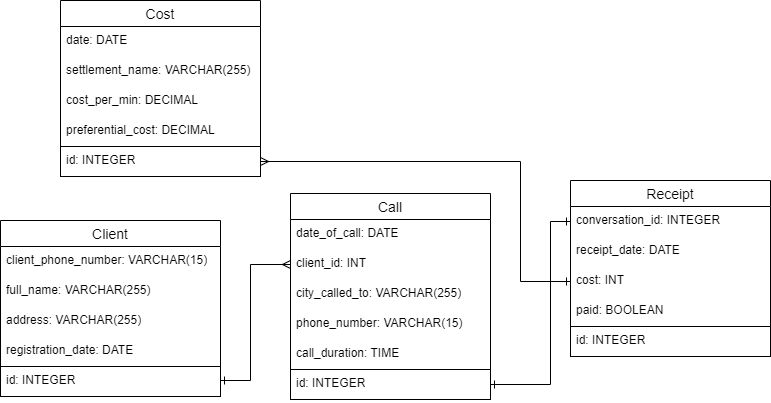

The diagram above was exported from draw.io. Its source (the exported page's mxGraphModel, read from the mxfile embedded in the PNG):
<mxGraphModel dx="1434" dy="836" grid="1" gridSize="10" guides="1" tooltips="1" connect="1" arrows="1" fold="1" page="1" pageScale="1" pageWidth="850" pageHeight="1100" math="0" shadow="0" extFonts="Permanent Marker^https://fonts.googleapis.com/css?family=Permanent+Marker">
  <root>
    <mxCell id="0" />
    <mxCell id="1" parent="0" />
    <mxCell id="NqiS07fwyygr4s-Sqx7I-11" value="Client" style="swimlane;fontStyle=0;childLayout=stackLayout;horizontal=1;startSize=26;horizontalStack=0;resizeParent=1;resizeParentMax=0;resizeLast=0;collapsible=1;marginBottom=0;align=center;fontSize=14;" parent="1" vertex="1">
      <mxGeometry x="360" y="350" width="220" height="176" as="geometry" />
    </mxCell>
    <mxCell id="NqiS07fwyygr4s-Sqx7I-12" value="client_phone_number: VARCHAR(15)" style="text;strokeColor=none;fillColor=none;spacingLeft=4;spacingRight=4;overflow=hidden;rotatable=0;points=[[0,0.5],[1,0.5]];portConstraint=eastwest;fontSize=12;whiteSpace=wrap;html=1;" parent="NqiS07fwyygr4s-Sqx7I-11" vertex="1">
      <mxGeometry y="26" width="220" height="30" as="geometry" />
    </mxCell>
    <mxCell id="NqiS07fwyygr4s-Sqx7I-13" value="full_name: VARCHAR(255)" style="text;strokeColor=none;fillColor=none;spacingLeft=4;spacingRight=4;overflow=hidden;rotatable=0;points=[[0,0.5],[1,0.5]];portConstraint=eastwest;fontSize=12;whiteSpace=wrap;html=1;" parent="NqiS07fwyygr4s-Sqx7I-11" vertex="1">
      <mxGeometry y="56" width="220" height="30" as="geometry" />
    </mxCell>
    <mxCell id="NqiS07fwyygr4s-Sqx7I-15" value="address: VARCHAR(255)" style="text;strokeColor=none;fillColor=none;spacingLeft=4;spacingRight=4;overflow=hidden;rotatable=0;points=[[0,0.5],[1,0.5]];portConstraint=eastwest;fontSize=12;whiteSpace=wrap;html=1;" parent="NqiS07fwyygr4s-Sqx7I-11" vertex="1">
      <mxGeometry y="86" width="220" height="30" as="geometry" />
    </mxCell>
    <mxCell id="NqiS07fwyygr4s-Sqx7I-17" value="registration_date: DATE" style="text;strokeColor=none;fillColor=none;spacingLeft=4;spacingRight=4;overflow=hidden;rotatable=0;points=[[0,0.5],[1,0.5]];portConstraint=eastwest;fontSize=12;whiteSpace=wrap;html=1;" parent="NqiS07fwyygr4s-Sqx7I-11" vertex="1">
      <mxGeometry y="116" width="220" height="30" as="geometry" />
    </mxCell>
    <mxCell id="NqiS07fwyygr4s-Sqx7I-19" value="id: INTEGER" style="text;strokeColor=default;fillColor=none;spacingLeft=4;spacingRight=4;overflow=hidden;rotatable=0;points=[[0,0.5],[1,0.5]];portConstraint=eastwest;fontSize=12;whiteSpace=wrap;html=1;" parent="NqiS07fwyygr4s-Sqx7I-11" vertex="1">
      <mxGeometry y="146" width="220" height="30" as="geometry" />
    </mxCell>
    <mxCell id="y0nzPP6jUBlESH8tZejX-1" value="Cost" style="swimlane;fontStyle=0;childLayout=stackLayout;horizontal=1;startSize=26;horizontalStack=0;resizeParent=1;resizeParentMax=0;resizeLast=0;collapsible=1;marginBottom=0;align=center;fontSize=14;" parent="1" vertex="1">
      <mxGeometry x="420" y="130" width="200" height="176" as="geometry" />
    </mxCell>
    <mxCell id="y0nzPP6jUBlESH8tZejX-2" value="date: DATE" style="text;strokeColor=none;fillColor=none;spacingLeft=4;spacingRight=4;overflow=hidden;rotatable=0;points=[[0,0.5],[1,0.5]];portConstraint=eastwest;fontSize=12;whiteSpace=wrap;html=1;" parent="y0nzPP6jUBlESH8tZejX-1" vertex="1">
      <mxGeometry y="26" width="200" height="30" as="geometry" />
    </mxCell>
    <mxCell id="y0nzPP6jUBlESH8tZejX-3" value="settlement_name: VARCHAR(255)" style="text;strokeColor=none;fillColor=none;spacingLeft=4;spacingRight=4;overflow=hidden;rotatable=0;points=[[0,0.5],[1,0.5]];portConstraint=eastwest;fontSize=12;whiteSpace=wrap;html=1;" parent="y0nzPP6jUBlESH8tZejX-1" vertex="1">
      <mxGeometry y="56" width="200" height="30" as="geometry" />
    </mxCell>
    <mxCell id="y0nzPP6jUBlESH8tZejX-4" value="cost_per_min: DECIMAL" style="text;strokeColor=none;fillColor=none;spacingLeft=4;spacingRight=4;overflow=hidden;rotatable=0;points=[[0,0.5],[1,0.5]];portConstraint=eastwest;fontSize=12;whiteSpace=wrap;html=1;" parent="y0nzPP6jUBlESH8tZejX-1" vertex="1">
      <mxGeometry y="86" width="200" height="30" as="geometry" />
    </mxCell>
    <mxCell id="y0nzPP6jUBlESH8tZejX-5" value="preferential_cost: DECIMAL" style="text;strokeColor=none;fillColor=none;spacingLeft=4;spacingRight=4;overflow=hidden;rotatable=0;points=[[0,0.5],[1,0.5]];portConstraint=eastwest;fontSize=12;whiteSpace=wrap;html=1;" parent="y0nzPP6jUBlESH8tZejX-1" vertex="1">
      <mxGeometry y="116" width="200" height="30" as="geometry" />
    </mxCell>
    <mxCell id="y0nzPP6jUBlESH8tZejX-8" value="id: INTEGER" style="text;strokeColor=default;fillColor=none;spacingLeft=4;spacingRight=4;overflow=hidden;rotatable=0;points=[[0,0.5],[1,0.5]];portConstraint=eastwest;fontSize=12;whiteSpace=wrap;html=1;" parent="y0nzPP6jUBlESH8tZejX-1" vertex="1">
      <mxGeometry y="146" width="200" height="30" as="geometry" />
    </mxCell>
    <mxCell id="y0nzPP6jUBlESH8tZejX-10" value="Call" style="swimlane;fontStyle=0;childLayout=stackLayout;horizontal=1;startSize=26;horizontalStack=0;resizeParent=1;resizeParentMax=0;resizeLast=0;collapsible=1;marginBottom=0;align=center;fontSize=14;" parent="1" vertex="1">
      <mxGeometry x="650" y="323" width="200" height="206" as="geometry" />
    </mxCell>
    <mxCell id="y0nzPP6jUBlESH8tZejX-11" value="date_of_call: DATE" style="text;strokeColor=none;fillColor=none;spacingLeft=4;spacingRight=4;overflow=hidden;rotatable=0;points=[[0,0.5],[1,0.5]];portConstraint=eastwest;fontSize=12;whiteSpace=wrap;html=1;" parent="y0nzPP6jUBlESH8tZejX-10" vertex="1">
      <mxGeometry y="26" width="200" height="30" as="geometry" />
    </mxCell>
    <mxCell id="ogK9SOvJ0qztltUzT_hh-1" value="client_id: INT" style="text;strokeColor=none;fillColor=none;spacingLeft=4;spacingRight=4;overflow=hidden;rotatable=0;points=[[0,0.5],[1,0.5]];portConstraint=eastwest;fontSize=12;whiteSpace=wrap;html=1;" parent="y0nzPP6jUBlESH8tZejX-10" vertex="1">
      <mxGeometry y="56" width="200" height="30" as="geometry" />
    </mxCell>
    <mxCell id="y0nzPP6jUBlESH8tZejX-12" value="city_called_to: VARCHAR(255)" style="text;strokeColor=none;fillColor=none;spacingLeft=4;spacingRight=4;overflow=hidden;rotatable=0;points=[[0,0.5],[1,0.5]];portConstraint=eastwest;fontSize=12;whiteSpace=wrap;html=1;" parent="y0nzPP6jUBlESH8tZejX-10" vertex="1">
      <mxGeometry y="86" width="200" height="30" as="geometry" />
    </mxCell>
    <mxCell id="y0nzPP6jUBlESH8tZejX-13" value="phone_number: VARCHAR(15)" style="text;strokeColor=none;fillColor=none;spacingLeft=4;spacingRight=4;overflow=hidden;rotatable=0;points=[[0,0.5],[1,0.5]];portConstraint=eastwest;fontSize=12;whiteSpace=wrap;html=1;" parent="y0nzPP6jUBlESH8tZejX-10" vertex="1">
      <mxGeometry y="116" width="200" height="30" as="geometry" />
    </mxCell>
    <mxCell id="y0nzPP6jUBlESH8tZejX-14" value="call_duration: TIME" style="text;strokeColor=none;fillColor=none;spacingLeft=4;spacingRight=4;overflow=hidden;rotatable=0;points=[[0,0.5],[1,0.5]];portConstraint=eastwest;fontSize=12;whiteSpace=wrap;html=1;" parent="y0nzPP6jUBlESH8tZejX-10" vertex="1">
      <mxGeometry y="146" width="200" height="30" as="geometry" />
    </mxCell>
    <mxCell id="y0nzPP6jUBlESH8tZejX-15" value="id: INTEGER" style="text;strokeColor=default;fillColor=none;spacingLeft=4;spacingRight=4;overflow=hidden;rotatable=0;points=[[0,0.5],[1,0.5]];portConstraint=eastwest;fontSize=12;whiteSpace=wrap;html=1;" parent="y0nzPP6jUBlESH8tZejX-10" vertex="1">
      <mxGeometry y="176" width="200" height="30" as="geometry" />
    </mxCell>
    <mxCell id="y0nzPP6jUBlESH8tZejX-16" value="Receipt" style="swimlane;fontStyle=0;childLayout=stackLayout;horizontal=1;startSize=26;horizontalStack=0;resizeParent=1;resizeParentMax=0;resizeLast=0;collapsible=1;marginBottom=0;align=center;fontSize=14;" parent="1" vertex="1">
      <mxGeometry x="930" y="310" width="200" height="176" as="geometry" />
    </mxCell>
    <mxCell id="y0nzPP6jUBlESH8tZejX-17" value="conversation_id: INTEGER" style="text;strokeColor=none;fillColor=none;spacingLeft=4;spacingRight=4;overflow=hidden;rotatable=0;points=[[0,0.5],[1,0.5]];portConstraint=eastwest;fontSize=12;whiteSpace=wrap;html=1;" parent="y0nzPP6jUBlESH8tZejX-16" vertex="1">
      <mxGeometry y="26" width="200" height="30" as="geometry" />
    </mxCell>
    <mxCell id="y0nzPP6jUBlESH8tZejX-18" value="receipt_date: DATE" style="text;strokeColor=none;fillColor=none;spacingLeft=4;spacingRight=4;overflow=hidden;rotatable=0;points=[[0,0.5],[1,0.5]];portConstraint=eastwest;fontSize=12;whiteSpace=wrap;html=1;" parent="y0nzPP6jUBlESH8tZejX-16" vertex="1">
      <mxGeometry y="56" width="200" height="30" as="geometry" />
    </mxCell>
    <mxCell id="y0nzPP6jUBlESH8tZejX-19" value="cost: INT" style="text;strokeColor=none;fillColor=none;spacingLeft=4;spacingRight=4;overflow=hidden;rotatable=0;points=[[0,0.5],[1,0.5]];portConstraint=eastwest;fontSize=12;whiteSpace=wrap;html=1;" parent="y0nzPP6jUBlESH8tZejX-16" vertex="1">
      <mxGeometry y="86" width="200" height="30" as="geometry" />
    </mxCell>
    <mxCell id="y0nzPP6jUBlESH8tZejX-20" value="paid: BOOLEAN&amp;nbsp;" style="text;strokeColor=none;fillColor=none;spacingLeft=4;spacingRight=4;overflow=hidden;rotatable=0;points=[[0,0.5],[1,0.5]];portConstraint=eastwest;fontSize=12;whiteSpace=wrap;html=1;" parent="y0nzPP6jUBlESH8tZejX-16" vertex="1">
      <mxGeometry y="116" width="200" height="30" as="geometry" />
    </mxCell>
    <mxCell id="y0nzPP6jUBlESH8tZejX-21" value="id: INTEGER" style="text;strokeColor=default;fillColor=none;spacingLeft=4;spacingRight=4;overflow=hidden;rotatable=0;points=[[0,0.5],[1,0.5]];portConstraint=eastwest;fontSize=12;whiteSpace=wrap;html=1;" parent="y0nzPP6jUBlESH8tZejX-16" vertex="1">
      <mxGeometry y="146" width="200" height="30" as="geometry" />
    </mxCell>
    <mxCell id="m-Zd6wlAUDxkiZLivhGD-3" style="edgeStyle=orthogonalEdgeStyle;rounded=0;orthogonalLoop=1;jettySize=auto;html=1;endArrow=ERone;endFill=0;startArrow=ERone;startFill=0;exitX=1;exitY=0.5;exitDx=0;exitDy=0;entryX=0;entryY=0.5;entryDx=0;entryDy=0;" parent="1" source="y0nzPP6jUBlESH8tZejX-15" target="y0nzPP6jUBlESH8tZejX-17" edge="1">
      <mxGeometry relative="1" as="geometry">
        <mxPoint x="700" y="484" as="sourcePoint" />
        <Array as="points">
          <mxPoint x="910" y="514" />
          <mxPoint x="910" y="351" />
        </Array>
      </mxGeometry>
    </mxCell>
    <mxCell id="OWyl_2f2EJ1zEY7W6Q1C-5" style="edgeStyle=orthogonalEdgeStyle;rounded=0;orthogonalLoop=1;jettySize=auto;html=1;exitX=1;exitY=0.5;exitDx=0;exitDy=0;entryX=0;entryY=0.5;entryDx=0;entryDy=0;startArrow=ERmany;startFill=0;endArrow=ERone;endFill=0;" parent="1" source="y0nzPP6jUBlESH8tZejX-8" target="y0nzPP6jUBlESH8tZejX-19" edge="1">
      <mxGeometry relative="1" as="geometry">
        <mxPoint x="370" y="291" as="sourcePoint" />
        <mxPoint x="1180" y="411" as="targetPoint" />
        <Array as="points">
          <mxPoint x="880" y="291" />
          <mxPoint x="880" y="411" />
        </Array>
      </mxGeometry>
    </mxCell>
    <mxCell id="OWyl_2f2EJ1zEY7W6Q1C-6" style="edgeStyle=orthogonalEdgeStyle;rounded=0;orthogonalLoop=1;jettySize=auto;html=1;entryX=0;entryY=0.5;entryDx=0;entryDy=0;endArrow=ERmany;endFill=0;startArrow=ERone;startFill=0;" parent="1" source="NqiS07fwyygr4s-Sqx7I-19" target="ogK9SOvJ0qztltUzT_hh-1" edge="1">
      <mxGeometry relative="1" as="geometry">
        <mxPoint x="840" y="424" as="targetPoint" />
        <Array as="points">
          <mxPoint x="610" y="510" />
          <mxPoint x="610" y="394" />
        </Array>
      </mxGeometry>
    </mxCell>
  </root>
</mxGraphModel>